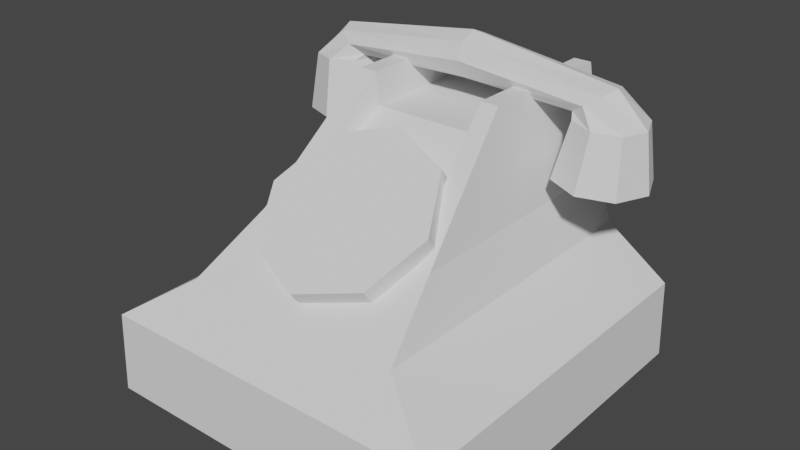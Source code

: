 # Source: telephone2.blend  (saved by Blender 2.81.16; exported with 4.5.12 LTS)
import bpy
from mathutils import Matrix  # noqa: F401  (used for matrix-valued properties, if any)

bpy.ops.wm.read_factory_settings(use_empty=True)
scene = bpy.context.scene
scene.name = 'Scene'

# ---- collections
col_collection = bpy.data.collections.new('Collection'); scene.collection.children.link(col_collection)

# ---- world
world_world = bpy.data.worlds.new('World'); scene.world = world_world
world_world.use_nodes = True; world_world.node_tree.nodes.clear()
_N = world_world.node_tree.nodes; _L = world_world.node_tree.links
n0 = _N.new('ShaderNodeOutputWorld'); n0.name = 'World Output'; n0.location = (300, 300)
n1 = _N.new('ShaderNodeBackground'); n1.name = 'Background'; n1.location = (10, 300)
n1.inputs[0].default_value = (0.05088, 0.05088, 0.05088, 1.0)
_L.new(n1.outputs[0], n0.inputs[0])
n0.is_active_output = True
world_world.color = (0.05088, 0.05088, 0.05088)
world_world.use_sun_shadow = False
world_world.sun_shadow_jitter_overblur = 0.0

# ---- meshes
me_cube = bpy.data.meshes.new('Cube')
me_cube.from_pydata([(-1.498, -1.827, -1.0), (-1.484, -1.807, -0.3235), (-1.498, 1.31, -1.0), (-1.484, 1.29, -0.3235), (-0.9399, -1.484, 0.05384), (-0.9399, 1.29, 0.05384), (-0.7924, -0.8974, 0.464), (-0.7924, 1.29, 0.464), (-0.6447, 0.04709, 1.355), (-0.6447, 1.29, 1.355), (-1.139, -1.807, -0.3235), (-1.139, 1.29, -0.3235), (-1.149, -1.827, -1.0), (-0.7212, -1.484, 0.05384), (-0.7212, 1.29, 0.05384), (-0.6079, -0.8974, 0.464), (-0.6079, 1.29, 0.464), (-0.4946, 0.04709, 1.355), (-0.4946, 1.29, 1.355), (-0.7745, 1.29, -0.3235), (-0.4906, 1.29, 0.05384), (-0.4135, 1.29, 0.464), (-0.4601, 1.29, 1.089), (-1.149, 1.31, -1.0), (-0.4601, 0.04709, 1.089), (1.498, -1.827, -1.0), (1.484, -1.807, -0.3235), (1.498, 1.31, -1.0), (1.484, 1.29, -0.3235), (1.149, 1.31, -1.0), (0.7745, 1.29, -0.3235), (1.149, -1.827, -1.0), (1.139, -1.807, -0.3235), (0.9399, -1.484, 0.05384), (0.9399, 1.29, 0.05384), (0.7212, -1.484, 0.05384), (0.4906, 1.29, 0.05384), (0.7924, -0.8974, 0.464), (0.7924, 1.29, 0.464), (0.6079, -0.8974, 0.464), (0.4135, 1.29, 0.464), (0.6447, 0.04709, 1.355), (0.6447, 1.29, 1.355), (0.4601, 0.04709, 1.089), (0.4601, 1.29, 1.089), (1.139, -1.807, -0.3235), (1.139, 1.29, -0.3235), (1.149, -1.827, -1.0), (0.7212, -1.484, 0.05384), (0.7212, 1.29, 0.05384), (0.6079, -0.8974, 0.464), (0.6079, 1.29, 0.464), (0.4946, 0.04709, 1.355), (0.4946, 1.29, 1.355), (0.7745, 1.29, -0.3235), (0.4906, 1.29, 0.05384), (0.4135, 1.29, 0.464), (0.4601, 1.29, 1.089), (1.149, 1.31, -1.0), (0.4601, 0.04709, 1.089)], [], [(0, 1, 3, 2), (12, 10, 1, 0), (10, 32, 35, 13), (23, 29, 31, 12), (23, 19, 30, 29), (14, 5, 7, 16), (11, 3, 5, 14), (3, 1, 4, 5), (15, 39, 43, 24), (5, 4, 6, 7), (13, 35, 39, 15), (18, 9, 8, 17), (16, 7, 9, 18), (7, 6, 8, 9), (21, 16, 18, 22), (22, 18, 17, 24), (4, 13, 15, 6), (6, 15, 17, 8), (19, 11, 14, 20), (20, 14, 16, 21), (2, 3, 11, 23), (2, 23, 12, 0), (1, 10, 13, 4), (31, 32, 10, 12), (36, 20, 21, 40), (30, 19, 20, 36), (44, 22, 24, 43), (40, 21, 22, 44), (15, 24, 17), (23, 11, 19), (25, 27, 28, 26), (47, 25, 26, 45), (45, 48, 35, 32), (58, 47, 31, 29), (58, 29, 30, 54), (49, 51, 38, 34), (46, 49, 34, 28), (28, 34, 33, 26), (50, 59, 43, 39), (34, 38, 37, 33), (48, 50, 39, 35), (53, 52, 41, 42), (51, 53, 42, 38), (38, 42, 41, 37), (56, 57, 53, 51), (57, 59, 52, 53), (33, 37, 50, 48), (37, 41, 52, 50), (54, 55, 49, 46), (55, 56, 51, 49), (27, 58, 46, 28), (27, 25, 47, 58), (26, 33, 48, 45), (31, 47, 45, 32), (36, 40, 56, 55), (30, 36, 55, 54), (44, 43, 59, 57), (40, 44, 57, 56), (50, 52, 59), (58, 54, 46)])
_uv = me_cube.uv_layers.new(name='UVMap')
_uv.uv.foreach_set('vector', [0.375, 0.0, 0.625, 0.0, 0.625, 0.25, 0.375, 0.25, 0.375, 0.9709, 0.625, 0.9709, 0.625, 1.0, 0.375, 1.0, 0.625, 0.9402, 0.625, 0.875, 0.625, 0.875, 0.625, 0.9402, 0.1848, 0.5, 0.25, 0.5, 0.25, 0.75, 0.1848, 0.75, 0.375, 0.3098, 0.625, 0.3098, 0.625, 0.375, 0.375, 0.375, 0.625, 0.2791, 0.625, 0.25, 0.625, 0.25, 0.625, 0.2791, 0.625, 0.2791, 0.625, 0.25, 0.625, 0.25, 0.625, 0.2791, 0.625, 0.25, 0.625, 0.0, 0.625, 0.0, 0.625, 0.25, 0.625, 0.9402, 0.625, 0.875, 0.625, 0.875, 0.625, 0.9402, 0.625, 0.25, 0.625, 0.0, 0.625, 0.0, 0.625, 0.25, 0.625, 0.9402, 0.625, 0.875, 0.625, 0.875, 0.625, 0.9402, 0.8459, 0.5, 0.875, 0.5, 0.875, 0.75, 0.8459, 0.75, 0.625, 0.2791, 0.625, 0.25, 0.625, 0.25, 0.625, 0.2791, 0.625, 0.25, 0.625, 0.0, 0.625, 0.0, 0.625, 0.25, 0.625, 0.3098, 0.625, 0.2791, 0.625, 0.2791, 0.625, 0.3098, 0.8152, 0.5, 0.8459, 0.5, 0.8459, 0.75, 0.8152, 0.75, 0.625, 1.0, 0.625, 0.9709, 0.625, 0.9709, 0.625, 1.0, 0.625, 1.0, 0.625, 0.9709, 0.625, 0.9709, 0.625, 1.0, 0.625, 0.3098, 0.625, 0.2791, 0.625, 0.2791, 0.625, 0.3098, 0.625, 0.3098, 0.625, 0.2791, 0.625, 0.2791, 0.625, 0.3098, 0.375, 0.25, 0.625, 0.25, 0.625, 0.2791, 0.375, 0.2791, 0.125, 0.5, 0.1541, 0.5, 0.1541, 0.75, 0.125, 0.75, 0.625, 1.0, 0.625, 0.9709, 0.625, 0.9709, 0.625, 1.0, 0.375, 0.875, 0.625, 0.875, 0.625, 0.9402, 0.375, 0.9402, 0.625, 0.375, 0.625, 0.3098, 0.625, 0.3098, 0.625, 0.375, 0.625, 0.375, 0.625, 0.3098, 0.625, 0.3098, 0.625, 0.375, 0.75, 0.5, 0.8152, 0.5, 0.8152, 0.75, 0.75, 0.75, 0.625, 0.375, 0.625, 0.3098, 0.625, 0.3098, 0.625, 0.375, 0.625, 0.9402, 0.625, 0.9402, 0.625, 0.9709, 0.375, 0.2791, 0.625, 0.2791, 0.625, 0.3098, 0.375, 0.0, 0.375, 0.25, 0.625, 0.25, 0.625, 0.0, 0.375, 0.9709, 0.375, 1.0, 0.625, 1.0, 0.625, 0.9709, 0.625, 0.9402, 0.625, 0.9402, 0.625, 0.875, 0.625, 0.875, 0.1848, 0.5, 0.1848, 0.75, 0.25, 0.75, 0.25, 0.5, 0.375, 0.3098, 0.375, 0.375, 0.625, 0.375, 0.625, 0.3098, 0.625, 0.2791, 0.625, 0.2791, 0.625, 0.25, 0.625, 0.25, 0.625, 0.2791, 0.625, 0.2791, 0.625, 0.25, 0.625, 0.25, 0.625, 0.25, 0.625, 0.25, 0.625, 0.0, 0.625, 0.0, 0.625, 0.9402, 0.625, 0.9402, 0.625, 0.875, 0.625, 0.875, 0.625, 0.25, 0.625, 0.25, 0.625, 0.0, 0.625, 0.0, 0.625, 0.9402, 0.625, 0.9402, 0.625, 0.875, 0.625, 0.875, 0.8459, 0.5, 0.8459, 0.75, 0.875, 0.75, 0.875, 0.5, 0.625, 0.2791, 0.625, 0.2791, 0.625, 0.25, 0.625, 0.25, 0.625, 0.25, 0.625, 0.25, 0.625, 0.0, 0.625, 0.0, 0.625, 0.3098, 0.625, 0.3098, 0.625, 0.2791, 0.625, 0.2791, 0.8152, 0.5, 0.8152, 0.75, 0.8459, 0.75, 0.8459, 0.5, 0.625, 1.0, 0.625, 1.0, 0.625, 0.9709, 0.625, 0.9709, 0.625, 1.0, 0.625, 1.0, 0.625, 0.9709, 0.625, 0.9709, 0.625, 0.3098, 0.625, 0.3098, 0.625, 0.2791, 0.625, 0.2791, 0.625, 0.3098, 0.625, 0.3098, 0.625, 0.2791, 0.625, 0.2791, 0.375, 0.25, 0.375, 0.2791, 0.625, 0.2791, 0.625, 0.25, 0.125, 0.5, 0.125, 0.75, 0.1541, 0.75, 0.1541, 0.5, 0.625, 1.0, 0.625, 1.0, 0.625, 0.9709, 0.625, 0.9709, 0.375, 0.875, 0.375, 0.9402, 0.625, 0.9402, 0.625, 0.875, 0.625, 0.375, 0.625, 0.375, 0.625, 0.3098, 0.625, 0.3098, 0.625, 0.375, 0.625, 0.375, 0.625, 0.3098, 0.625, 0.3098, 0.75, 0.5, 0.75, 0.75, 0.8152, 0.75, 0.8152, 0.5, 0.625, 0.375, 0.625, 0.375, 0.625, 0.3098, 0.625, 0.3098, 0.625, 0.9402, 0.625, 0.9709, 0.625, 0.9402, 0.375, 0.2791, 0.625, 0.3098, 0.625, 0.2791])
me_cube.use_remesh_fix_poles = True
me_cube.use_remesh_preserve_attributes = False
me_cube.use_mirror_vertex_groups = False
me_cube.update()
me_cylinder = bpy.data.meshes.new('Cylinder')
me_cylinder.from_pydata([(0.02459, 1.172, -0.6859), (-0.08466, 0.8855, 0.727), (0.8521, 0.8286, -0.6432), (0.5407, 0.6261, 0.7593), (1.195, -7.171e-08, -0.6255), (0.7997, -2.506e-08, 0.7726), (0.8521, -0.8286, -0.6432), (0.5407, -0.6261, 0.7593), (0.02459, -1.172, -0.6859), (-0.08466, -0.8855, 0.727), (-0.8029, -0.8286, -0.7286), (-0.71, -0.6261, 0.6948), (-1.146, -6.514e-09, -0.7463), (-0.969, 2.421e-08, 0.6814), (-0.8029, 0.8286, -0.7286), (-0.71, 0.6261, 0.6948), (0.6576, 0.4229, 0.8816), (0.3112, 0.5981, 1.124), (0.6576, -0.4229, 0.8816), (0.3112, -0.5981, 1.124), (-0.03508, -0.4229, 1.367), (-0.1785, 5.505e-08, 1.468), (-0.03508, 0.4229, 1.367), (3.638, 0.4229, 0.9896), (3.638, 0.5981, 1.412), (3.638, -0.5981, 1.412), (3.638, -0.4229, 0.9896), (3.638, -0.4229, 1.835), (3.638, 1.192e-07, 2.01), (3.638, 0.4229, 1.835), (3.638, 1.192e-07, 0.8105)], [], [(0, 1, 3, 2), (2, 3, 5, 4), (4, 5, 7, 6), (6, 7, 9, 8), (8, 9, 11, 10), (10, 11, 13, 12), (9, 7, 18, 19), (12, 13, 15, 14), (14, 15, 1, 0), (0, 2, 4, 6, 8, 10, 12, 14), (5, 16, 23, 30), (15, 13, 21, 22), (5, 3, 16), (11, 9, 19, 20), (1, 15, 22, 17), (3, 1, 17, 16), (7, 5, 18), (13, 11, 20, 21), (23, 24, 29, 28, 27, 25, 26, 30), (20, 19, 25, 27), (16, 17, 24, 23), (17, 22, 29, 24), (18, 5, 30, 26), (21, 20, 27, 28), (19, 18, 26, 25), (22, 21, 28, 29)])
_uv = me_cylinder.uv_layers.new(name='UVMap')
_uv.uv.foreach_set('vector', [1.0, 0.5, 1.0, 1.0, 0.875, 1.0, 0.875, 0.5, 0.875, 0.5, 0.875, 1.0, 0.75, 1.0, 0.75, 0.5, 0.75, 0.5, 0.75, 1.0, 0.625, 1.0, 0.625, 0.5, 0.625, 0.5, 0.625, 1.0, 0.5, 1.0, 0.5, 0.5, 0.5, 0.5, 0.5, 1.0, 0.375, 1.0, 0.375, 0.5, 0.375, 0.5, 0.375, 1.0, 0.25, 1.0, 0.25, 0.5, 0.5, 1.0, 0.625, 1.0, 0.625, 1.0, 0.5, 1.0, 0.25, 0.5, 0.25, 1.0, 0.125, 1.0, 0.125, 0.5, 0.125, 0.5, 0.125, 1.0, 0.0, 1.0, 0.0, 0.5, 0.75, 0.49, 0.9197, 0.4197, 0.99, 0.25, 0.9197, 0.08029, 0.75, 0.01, 0.5803, 0.08029, 0.51, 0.25, 0.5803, 0.4197, 0.75, 1.0, 0.875, 1.0, 0.875, 1.0, 0.75, 1.0, 0.125, 1.0, 0.25, 1.0, 0.25, 1.0, 0.125, 1.0, 0.75, 1.0, 0.875, 1.0, 0.875, 1.0, 0.375, 1.0, 0.5, 1.0, 0.5, 1.0, 0.375, 1.0, 0.0, 1.0, 0.125, 1.0, 0.125, 1.0, 0.0, 1.0, 0.875, 1.0, 1.0, 1.0, 1.0, 1.0, 0.875, 1.0, 0.625, 1.0, 0.75, 1.0, 0.625, 1.0, 0.25, 1.0, 0.375, 1.0, 0.375, 1.0, 0.25, 1.0, 0.4197, 0.4197, 0.25, 0.49, 0.08029, 0.4197, 0.01, 0.25, 0.08029, 0.08029, 0.25, 0.01, 0.4197, 0.08029, 0.49, 0.25, 0.375, 1.0, 0.5, 1.0, 0.5, 1.0, 0.375, 1.0, 0.875, 1.0, 1.0, 1.0, 1.0, 1.0, 0.875, 1.0, 0.0, 1.0, 0.125, 1.0, 0.125, 1.0, 0.0, 1.0, 0.625, 1.0, 0.75, 1.0, 0.75, 1.0, 0.625, 1.0, 0.25, 1.0, 0.375, 1.0, 0.375, 1.0, 0.25, 1.0, 0.5, 1.0, 0.625, 1.0, 0.625, 1.0, 0.5, 1.0, 0.125, 1.0, 0.25, 1.0, 0.25, 1.0, 0.125, 1.0])
me_cylinder.use_remesh_fix_poles = True
me_cylinder.use_remesh_preserve_attributes = False
me_cylinder.use_mirror_vertex_groups = False
me_cylinder.update()
me_cylinder_001 = bpy.data.meshes.new('Cylinder.001')
me_cylinder_001.from_pydata([(0.0, 1.0, 1.0), (0.7071, 0.7071, 1.0), (1.0, -4.371e-08, 1.0), (0.7071, -0.7071, 1.0), (-8.742e-08, -1.0, 1.0), (-0.7071, -0.7071, 1.0), (-1.0, 1.192e-08, 1.0), (-0.7071, 0.7071, 1.0), (0.7071, 0.7071, 0.4712), (-2.052e-08, 1.0, 0.4712), (1.0, -1.391e-08, 0.4712), (0.7071, -0.7071, 0.4712), (-1.079e-07, -1.0, 0.4712), (-0.7071, -0.7071, 0.4712), (-1.0, 4.173e-08, 0.4712), (-0.7071, 0.7071, 0.4712)], [], [(1, 2, 3, 4, 5, 6, 7, 0), (8, 9, 15, 14, 13, 12, 11, 10), (1, 0, 9, 8), (0, 7, 15, 9), (6, 5, 13, 14), (4, 3, 11, 12), (2, 1, 8, 10), (7, 6, 14, 15), (5, 4, 12, 13), (3, 2, 10, 11)])
_uv = me_cylinder_001.uv_layers.new(name='UVMap')
_uv.uv.foreach_set('vector', [0.4197, 0.4197, 0.49, 0.25, 0.4197, 0.08029, 0.25, 0.01, 0.08029, 0.08029, 0.01, 0.25, 0.08029, 0.4197, 0.25, 0.49, 0.4197, 0.4197, 0.25, 0.49, 0.08029, 0.4197, 0.01, 0.25, 0.08029, 0.08029, 0.25, 0.01, 0.4197, 0.08029, 0.49, 0.25, 0.4197, 0.4197, 0.25, 0.49, 0.25, 0.49, 0.4197, 0.4197, 0.25, 0.49, 0.08029, 0.4197, 0.08029, 0.4197, 0.25, 0.49, 0.01, 0.25, 0.08029, 0.08029, 0.08029, 0.08029, 0.01, 0.25, 0.25, 0.01, 0.4197, 0.08029, 0.4197, 0.08029, 0.25, 0.01, 0.49, 0.25, 0.4197, 0.4197, 0.4197, 0.4197, 0.49, 0.25, 0.08029, 0.4197, 0.01, 0.25, 0.01, 0.25, 0.08029, 0.4197, 0.08029, 0.08029, 0.25, 0.01, 0.25, 0.01, 0.08029, 0.08029, 0.4197, 0.08029, 0.49, 0.25, 0.49, 0.25, 0.4197, 0.08029])
me_cylinder_001.use_remesh_fix_poles = True
me_cylinder_001.use_remesh_preserve_attributes = False
me_cylinder_001.use_mirror_vertex_groups = False
me_cylinder_001.update()

# ---- objects
ob_reference_front = bpy.data.objects.new('reference_front', None)
ob_reference_side = bpy.data.objects.new('reference_side', None)
ob_stand = bpy.data.objects.new('stand', me_cube)
ob_phone = bpy.data.objects.new('phone', me_cylinder)
ob_cylinder = bpy.data.objects.new('cylinder', me_cylinder_001)

# ---- transforms, parenting, visibility, modifiers, constraints
ob_reference_front.location = (-0.08751, 0.6125, 0.0)
ob_reference_front.rotation_euler = (1.571, -0.0, -0.0)
ob_reference_front.empty_display_type = 'IMAGE'
ob_reference_front.empty_display_size = 5.0
ob_reference_front.use_empty_image_alpha = True
ob_reference_front.color = (1.0, 1.0, 1.0, 0.5)
ob_reference_front.lineart.crease_threshold = 0.0
ob_reference_side.location = (0.0, 0.0, 0.1313)
ob_reference_side.rotation_euler = (1.571, -0.0, 4.712)
ob_reference_side.empty_display_type = 'IMAGE'
ob_reference_side.empty_display_size = 5.0
ob_reference_side.use_empty_image_alpha = True
ob_reference_side.color = (1.0, 1.0, 1.0, 0.5)
ob_reference_side.lineart.crease_threshold = 0.0
ob_stand.location = (0.0, 0.0, -0.3391)
ob_stand.lineart.crease_threshold = 0.0
ob_phone.location = (-1.208, 0.6146, 0.6431)
ob_phone.scale = (0.332, 0.332, 0.332)
ob_phone.lineart.crease_threshold = 0.0
_m = ob_phone.modifiers.new('Mirror', 'MIRROR')
_m.use_clip = True
_m.mirror_object = ob_stand
ob_cylinder.location = (0.0, -0.4067, -0.2412)
ob_cylinder.rotation_euler = (0.6385, -0.0, 0.0)
ob_cylinder.scale = (0.7345, 0.7345, 0.7345)
ob_cylinder.lineart.crease_threshold = 0.0

# ---- collection membership
col_collection.objects.link(ob_reference_front)
col_collection.objects.link(ob_reference_side)
col_collection.objects.link(ob_stand)
col_collection.objects.link(ob_phone)
col_collection.objects.link(ob_cylinder)

# ---- scene / render settings (as saved in the file)
scene.frame_start = 1; scene.frame_end = 250; scene.frame_set(1)
scene.render.engine = 'BLENDER_EEVEE_NEXT'
scene.cycles.use_denoising = False
scene.cycles.samples = 128
scene.cycles.sampling_pattern = 'TABULATED_SOBOL'
scene.cycles.use_adaptive_sampling = False
scene.cycles.use_light_tree = False
scene.view_settings.view_transform = 'Filmic'
bpy.context.view_layer.update()

# ---- added for rendering (the .blend has no active camera and no usable light): camera, sun
cam_auto = bpy.data.cameras.new('AutoCamera')
cam_auto.lens = 50.0
cam_auto.sensor_width = 36.0
cam_auto.clip_end = 1000.0
ob_auto_camera = bpy.data.objects.new('AutoCamera', cam_auto)
scene.collection.objects.link(ob_auto_camera)
ob_auto_camera.location = (4.80329, -6.02242, 3.82825)
ob_auto_camera.rotation_euler = (1.09748, -7.21219e-08, 0.694738)
scene.camera = ob_auto_camera
light_auto_sun = bpy.data.lights.new('AutoSun', 'SUN')
light_auto_sun.energy = 3.0
light_auto_sun.angle = 0.0523599
ob_auto_sun = bpy.data.objects.new('AutoSun', light_auto_sun)
scene.collection.objects.link(ob_auto_sun)
ob_auto_sun.rotation_euler = (0.872665, 0.174533, 0.523599)
bpy.context.view_layer.update()
